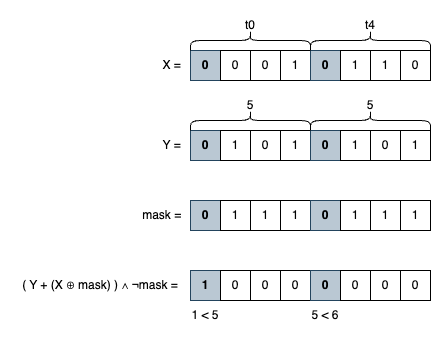

The diagram above was exported from draw.io. Its source (the exported page's mxGraphModel, read from the mxfile embedded in the PNG):
<mxGraphModel dx="1721" dy="767" grid="1" gridSize="10" guides="1" tooltips="1" connect="1" arrows="1" fold="1" page="1" pageScale="1" pageWidth="850" pageHeight="1100" background="none" math="0" shadow="0">
  <root>
    <mxCell id="0" />
    <mxCell id="1" parent="0" />
    <mxCell id="2" value="&lt;b&gt;0&lt;/b&gt;" style="rounded=0;whiteSpace=wrap;html=1;fillColor=#bac8d3;strokeColor=#23445d;" vertex="1" parent="1">
      <mxGeometry x="120" y="650" width="30" height="30" as="geometry" />
    </mxCell>
    <mxCell id="3" value="0" style="rounded=0;whiteSpace=wrap;html=1;" vertex="1" parent="1">
      <mxGeometry x="150" y="650" width="30" height="30" as="geometry" />
    </mxCell>
    <mxCell id="4" value="0" style="rounded=0;whiteSpace=wrap;html=1;" vertex="1" parent="1">
      <mxGeometry x="180" y="650" width="30" height="30" as="geometry" />
    </mxCell>
    <mxCell id="5" value="1" style="rounded=0;whiteSpace=wrap;html=1;" vertex="1" parent="1">
      <mxGeometry x="210" y="650" width="30" height="30" as="geometry" />
    </mxCell>
    <mxCell id="6" value="&lt;b&gt;0&lt;/b&gt;" style="rounded=0;whiteSpace=wrap;html=1;fillColor=#bac8d3;strokeColor=#23445d;" vertex="1" parent="1">
      <mxGeometry x="240" y="650" width="30" height="30" as="geometry" />
    </mxCell>
    <mxCell id="7" value="1" style="rounded=0;whiteSpace=wrap;html=1;" vertex="1" parent="1">
      <mxGeometry x="270" y="650" width="30" height="30" as="geometry" />
    </mxCell>
    <mxCell id="8" value="1" style="rounded=0;whiteSpace=wrap;html=1;" vertex="1" parent="1">
      <mxGeometry x="300" y="650" width="30" height="30" as="geometry" />
    </mxCell>
    <mxCell id="9" value="0" style="rounded=0;whiteSpace=wrap;html=1;" vertex="1" parent="1">
      <mxGeometry x="330" y="650" width="30" height="30" as="geometry" />
    </mxCell>
    <mxCell id="10" value="" style="shape=curlyBracket;whiteSpace=wrap;html=1;rounded=1;flipH=1;labelPosition=right;verticalLabelPosition=middle;align=left;verticalAlign=middle;direction=south;" vertex="1" parent="1">
      <mxGeometry x="120" y="630" width="120" height="20" as="geometry" />
    </mxCell>
    <mxCell id="11" value="t0" style="text;html=1;align=center;verticalAlign=middle;whiteSpace=wrap;rounded=0;" vertex="1" parent="1">
      <mxGeometry x="150" y="610" width="60" height="30" as="geometry" />
    </mxCell>
    <mxCell id="12" value="" style="shape=curlyBracket;whiteSpace=wrap;html=1;rounded=1;flipH=1;labelPosition=right;verticalLabelPosition=middle;align=left;verticalAlign=middle;direction=south;" vertex="1" parent="1">
      <mxGeometry x="240" y="630" width="120" height="20" as="geometry" />
    </mxCell>
    <mxCell id="13" value="t4" style="text;html=1;align=center;verticalAlign=middle;whiteSpace=wrap;rounded=0;" vertex="1" parent="1">
      <mxGeometry x="270" y="610" width="60" height="30" as="geometry" />
    </mxCell>
    <mxCell id="14" value="X =&amp;nbsp;&amp;nbsp;" style="text;html=1;align=center;verticalAlign=middle;whiteSpace=wrap;rounded=0;" vertex="1" parent="1">
      <mxGeometry x="90" y="650" width="30" height="30" as="geometry" />
    </mxCell>
    <mxCell id="15" value="&lt;b&gt;0&lt;/b&gt;" style="rounded=0;whiteSpace=wrap;html=1;fillColor=#bac8d3;strokeColor=#23445d;" vertex="1" parent="1">
      <mxGeometry x="120" y="730" width="30" height="30" as="geometry" />
    </mxCell>
    <mxCell id="16" value="1" style="rounded=0;whiteSpace=wrap;html=1;" vertex="1" parent="1">
      <mxGeometry x="150" y="730" width="30" height="30" as="geometry" />
    </mxCell>
    <mxCell id="17" value="0" style="rounded=0;whiteSpace=wrap;html=1;" vertex="1" parent="1">
      <mxGeometry x="180" y="730" width="30" height="30" as="geometry" />
    </mxCell>
    <mxCell id="18" value="1" style="rounded=0;whiteSpace=wrap;html=1;" vertex="1" parent="1">
      <mxGeometry x="210" y="730" width="30" height="30" as="geometry" />
    </mxCell>
    <mxCell id="19" value="&lt;b&gt;0&lt;/b&gt;" style="rounded=0;whiteSpace=wrap;html=1;fillColor=#bac8d3;strokeColor=#23445d;" vertex="1" parent="1">
      <mxGeometry x="240" y="730" width="30" height="30" as="geometry" />
    </mxCell>
    <mxCell id="20" value="1" style="rounded=0;whiteSpace=wrap;html=1;" vertex="1" parent="1">
      <mxGeometry x="270" y="730" width="30" height="30" as="geometry" />
    </mxCell>
    <mxCell id="21" value="0" style="rounded=0;whiteSpace=wrap;html=1;" vertex="1" parent="1">
      <mxGeometry x="300" y="730" width="30" height="30" as="geometry" />
    </mxCell>
    <mxCell id="22" value="1" style="rounded=0;whiteSpace=wrap;html=1;" vertex="1" parent="1">
      <mxGeometry x="330" y="730" width="30" height="30" as="geometry" />
    </mxCell>
    <mxCell id="23" value="" style="shape=curlyBracket;whiteSpace=wrap;html=1;rounded=1;flipH=1;labelPosition=right;verticalLabelPosition=middle;align=left;verticalAlign=middle;direction=south;" vertex="1" parent="1">
      <mxGeometry x="120" y="710" width="120" height="20" as="geometry" />
    </mxCell>
    <mxCell id="24" value="5" style="text;html=1;align=center;verticalAlign=middle;whiteSpace=wrap;rounded=0;" vertex="1" parent="1">
      <mxGeometry x="150" y="690" width="60" height="30" as="geometry" />
    </mxCell>
    <mxCell id="25" value="" style="shape=curlyBracket;whiteSpace=wrap;html=1;rounded=1;flipH=1;labelPosition=right;verticalLabelPosition=middle;align=left;verticalAlign=middle;direction=south;" vertex="1" parent="1">
      <mxGeometry x="240" y="710" width="120" height="20" as="geometry" />
    </mxCell>
    <mxCell id="26" value="5" style="text;html=1;align=center;verticalAlign=middle;whiteSpace=wrap;rounded=0;" vertex="1" parent="1">
      <mxGeometry x="270" y="690" width="60" height="30" as="geometry" />
    </mxCell>
    <mxCell id="27" value="Y =&amp;nbsp;&amp;nbsp;" style="text;html=1;align=center;verticalAlign=middle;whiteSpace=wrap;rounded=0;" vertex="1" parent="1">
      <mxGeometry x="90" y="730" width="30" height="30" as="geometry" />
    </mxCell>
    <mxCell id="28" value="&lt;b&gt;0&lt;/b&gt;" style="rounded=0;whiteSpace=wrap;html=1;fillColor=#bac8d3;strokeColor=#23445d;" vertex="1" parent="1">
      <mxGeometry x="120" y="800" width="30" height="30" as="geometry" />
    </mxCell>
    <mxCell id="29" value="1" style="rounded=0;whiteSpace=wrap;html=1;" vertex="1" parent="1">
      <mxGeometry x="150" y="800" width="30" height="30" as="geometry" />
    </mxCell>
    <mxCell id="30" value="1" style="rounded=0;whiteSpace=wrap;html=1;" vertex="1" parent="1">
      <mxGeometry x="180" y="800" width="30" height="30" as="geometry" />
    </mxCell>
    <mxCell id="31" value="1" style="rounded=0;whiteSpace=wrap;html=1;" vertex="1" parent="1">
      <mxGeometry x="210" y="800" width="30" height="30" as="geometry" />
    </mxCell>
    <mxCell id="32" value="&lt;b&gt;0&lt;/b&gt;" style="rounded=0;whiteSpace=wrap;html=1;fillColor=#bac8d3;strokeColor=#23445d;" vertex="1" parent="1">
      <mxGeometry x="240" y="800" width="30" height="30" as="geometry" />
    </mxCell>
    <mxCell id="33" value="1" style="rounded=0;whiteSpace=wrap;html=1;" vertex="1" parent="1">
      <mxGeometry x="270" y="800" width="30" height="30" as="geometry" />
    </mxCell>
    <mxCell id="34" value="1" style="rounded=0;whiteSpace=wrap;html=1;" vertex="1" parent="1">
      <mxGeometry x="300" y="800" width="30" height="30" as="geometry" />
    </mxCell>
    <mxCell id="35" value="1" style="rounded=0;whiteSpace=wrap;html=1;" vertex="1" parent="1">
      <mxGeometry x="330" y="800" width="30" height="30" as="geometry" />
    </mxCell>
    <mxCell id="36" value="mask =&amp;nbsp;&amp;nbsp;" style="text;html=1;align=center;verticalAlign=middle;whiteSpace=wrap;rounded=0;" vertex="1" parent="1">
      <mxGeometry x="70" y="800" width="50" height="30" as="geometry" />
    </mxCell>
    <mxCell id="37" value="&lt;b&gt;1&lt;/b&gt;" style="rounded=0;whiteSpace=wrap;html=1;fillColor=#bac8d3;strokeColor=#23445d;" vertex="1" parent="1">
      <mxGeometry x="120" y="870" width="30" height="30" as="geometry" />
    </mxCell>
    <mxCell id="38" value="0" style="rounded=0;whiteSpace=wrap;html=1;" vertex="1" parent="1">
      <mxGeometry x="150" y="870" width="30" height="30" as="geometry" />
    </mxCell>
    <mxCell id="39" value="0" style="rounded=0;whiteSpace=wrap;html=1;" vertex="1" parent="1">
      <mxGeometry x="180" y="870" width="30" height="30" as="geometry" />
    </mxCell>
    <mxCell id="40" value="0" style="rounded=0;whiteSpace=wrap;html=1;" vertex="1" parent="1">
      <mxGeometry x="210" y="870" width="30" height="30" as="geometry" />
    </mxCell>
    <mxCell id="41" value="&lt;b&gt;0&lt;/b&gt;" style="rounded=0;whiteSpace=wrap;html=1;fillColor=#bac8d3;strokeColor=#23445d;" vertex="1" parent="1">
      <mxGeometry x="240" y="870" width="30" height="30" as="geometry" />
    </mxCell>
    <mxCell id="42" value="0" style="rounded=0;whiteSpace=wrap;html=1;" vertex="1" parent="1">
      <mxGeometry x="270" y="870" width="30" height="30" as="geometry" />
    </mxCell>
    <mxCell id="43" value="0" style="rounded=0;whiteSpace=wrap;html=1;" vertex="1" parent="1">
      <mxGeometry x="300" y="870" width="30" height="30" as="geometry" />
    </mxCell>
    <mxCell id="44" value="0" style="rounded=0;whiteSpace=wrap;html=1;" vertex="1" parent="1">
      <mxGeometry x="330" y="870" width="30" height="30" as="geometry" />
    </mxCell>
    <mxCell id="45" value="&lt;p class=&quot;p1&quot;&gt;( Y + (X ⊕ mask) ) ∧ ¬mask =&lt;/p&gt;" style="text;html=1;align=center;verticalAlign=middle;whiteSpace=wrap;rounded=0;" vertex="1" parent="1">
      <mxGeometry x="-60" y="870" width="180" height="30" as="geometry" />
    </mxCell>
    <mxCell id="46" value="1 &amp;lt; 5" style="text;html=1;align=center;verticalAlign=middle;whiteSpace=wrap;rounded=0;" vertex="1" parent="1">
      <mxGeometry x="105" y="900" width="60" height="30" as="geometry" />
    </mxCell>
    <mxCell id="47" value="5 &amp;lt; 6" style="text;html=1;align=center;verticalAlign=middle;whiteSpace=wrap;rounded=0;" vertex="1" parent="1">
      <mxGeometry x="225" y="900" width="60" height="30" as="geometry" />
    </mxCell>
  </root>
</mxGraphModel>